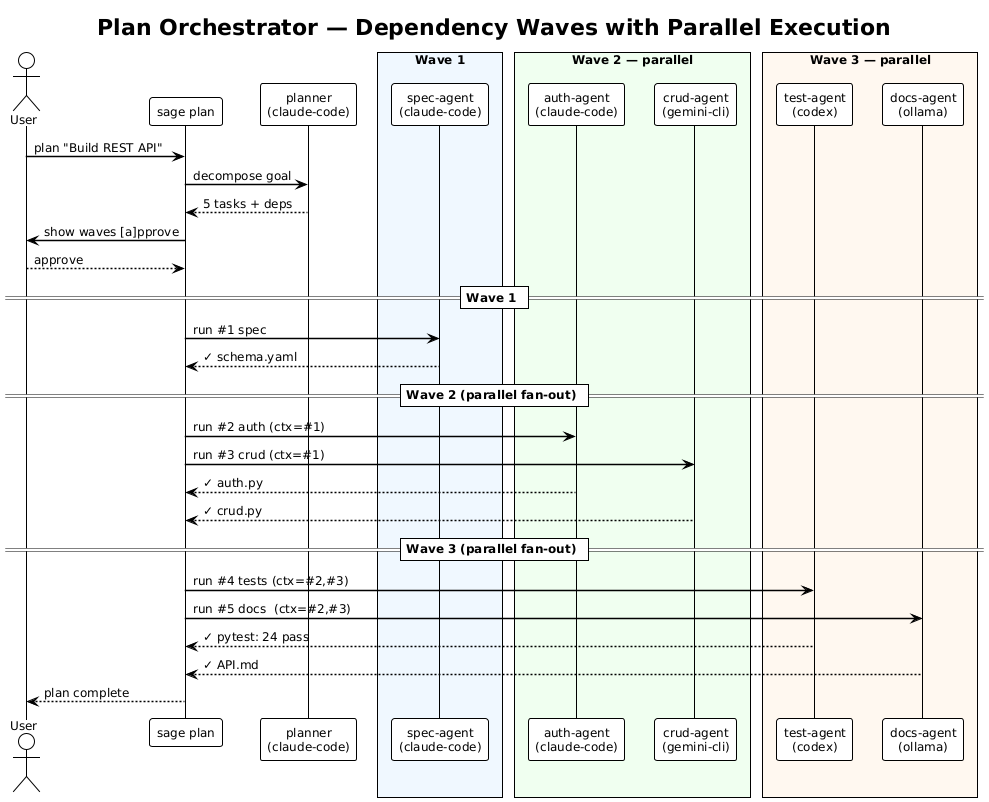

The diagram above was rendered by PlantUML. Its source (embedded in the PNG):
@startuml plan-waves
!theme plain
skinparam defaultFontName "Helvetica"
skinparam defaultFontSize 12
skinparam shadowing false
skinparam backgroundColor transparent
skinparam sequenceArrowThickness 1.5

title Plan Orchestrator — Dependency Waves with Parallel Execution

actor User
participant "sage plan" as sage
participant "planner\n(claude-code)" as planner

box "Wave 1" #F0F8FF
  participant "spec-agent\n(claude-code)" as t1
end box
box "Wave 2 — parallel" #F0FFF0
  participant "auth-agent\n(claude-code)" as t2
  participant "crud-agent\n(gemini-cli)"  as t3
end box
box "Wave 3 — parallel" #FFF8F0
  participant "test-agent\n(codex)"       as t4
  participant "docs-agent\n(ollama)"      as t5
end box

User    -> sage    : plan "Build REST API"
sage    -> planner : decompose goal
planner --> sage   : 5 tasks + deps
sage    -> User    : show waves [a]pprove
User    --> sage   : approve

== Wave 1 ==
sage -> t1   : run #1 spec
t1   --> sage : ✓ schema.yaml

== Wave 2 (parallel fan-out) ==
sage -> t2   : run #2 auth (ctx=#1)
sage -> t3   : run #3 crud (ctx=#1)
t2   --> sage : ✓ auth.py
t3   --> sage : ✓ crud.py

== Wave 3 (parallel fan-out) ==
sage -> t4   : run #4 tests (ctx=#2,#3)
sage -> t5   : run #5 docs  (ctx=#2,#3)
t4   --> sage : ✓ pytest: 24 pass
t5   --> sage : ✓ API.md

sage --> User : plan complete

@enduml